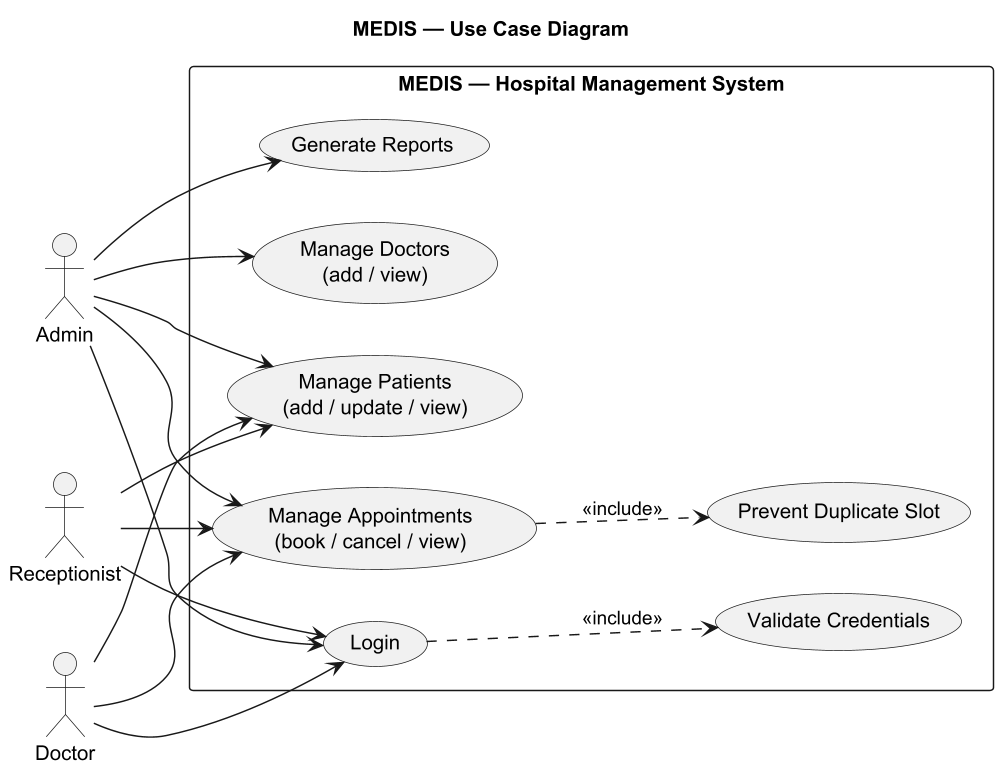

The diagram above was rendered by PlantUML. Its source (embedded in the PNG):
@startuml usecase
' MEDIS — Use Case Diagram (actor access derived from DashboardFrame role tabs)
left to right direction
skinparam dpi 140
skinparam shadowing false
skinparam packageStyle rectangle
title MEDIS — Use Case Diagram

actor Admin
actor Receptionist
actor Doctor

rectangle "MEDIS — Hospital Management System" {
  usecase UC0  as "Login"
  usecase UC1  as "Manage Patients\n(add / update / view)"
  usecase UC2  as "Manage Appointments\n(book / cancel / view)"
  usecase UC3  as "Manage Doctors\n(add / view)"
  usecase UC4  as "Generate Reports"
  usecase UC2b as "Prevent Duplicate Slot"
  usecase UC0b as "Validate Credentials"
}

' Every actor authenticates
Admin        --> UC0
Receptionist --> UC0
Doctor       --> UC0
UC0 ..> UC0b : <<include>>

' Patients & Appointments: all three roles (per role tabs)
Admin        --> UC1
Receptionist --> UC1
Doctor       --> UC1

Admin        --> UC2
Receptionist --> UC2
Doctor       --> UC2
UC2 ..> UC2b : <<include>>

' Admin-only capabilities
Admin --> UC3
Admin --> UC4

@enduml